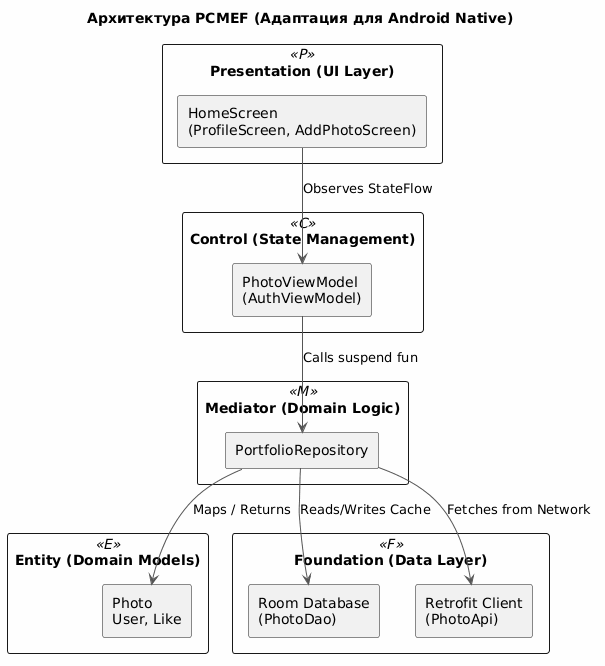

The diagram above was rendered by PlantUML. Its source (embedded in the PNG):
@startuml
title Архитектура PCMEF (Адаптация для Android Native)
skinparam packageStyle rectangle
skinparam backgroundColor #FEFEFE
skinparam arrowColor #555555

package "Presentation (UI Layer)" <<P>> {
  rectangle "HomeScreen\n(ProfileScreen, AddPhotoScreen)" as P1
}

package "Control (State Management)" <<C>> {
  rectangle "PhotoViewModel\n(AuthViewModel)" as C1
}

package "Mediator (Domain Logic)" <<M>> {
  rectangle "PortfolioRepository" as M1
}

package "Entity (Domain Models)" <<E>> {
  rectangle "Photo\nUser, Like" as E1
}

package "Foundation (Data Layer)" <<F>> {
  rectangle "Room Database\n(PhotoDao)" as F1
  rectangle "Retrofit Client\n(PhotoApi)" as F2
}

' Зависимости строго сверху вниз
P1 --> C1 : Observes StateFlow
C1 --> M1 : Calls suspend fun
M1 --> E1 : Maps / Returns
M1 --> F1 : Reads/Writes Cache
M1 --> F2 : Fetches from Network
@enduml